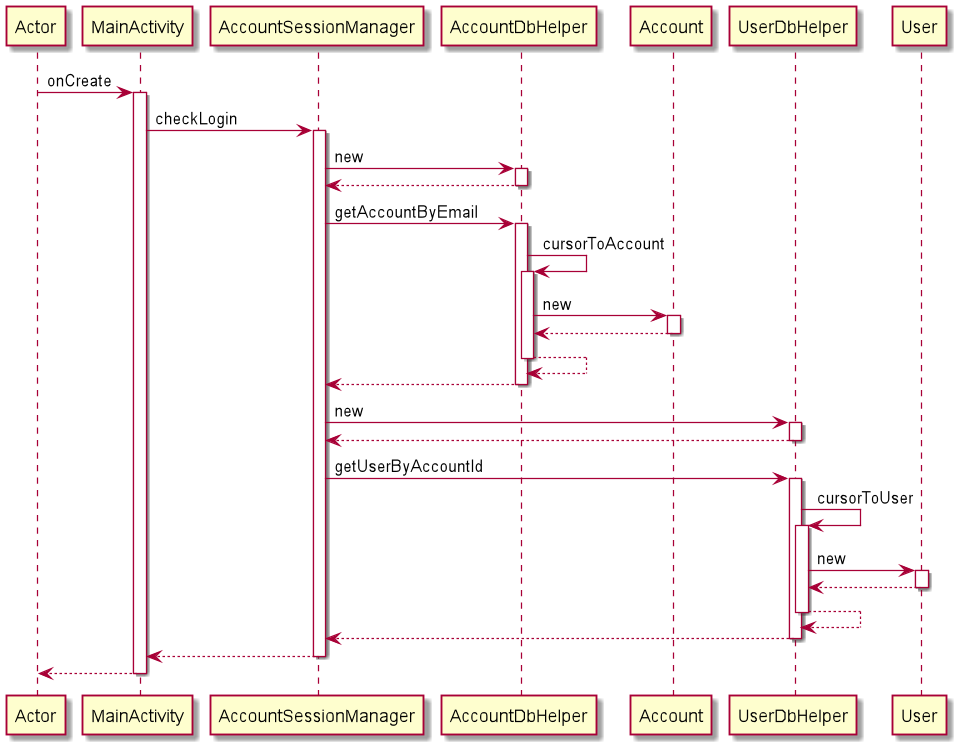

The diagram above was rendered by PlantUML. Its source (embedded in the PNG):
@startuml
participant Actor
Actor -> MainActivity : onCreate
activate MainActivity
MainActivity -> AccountSessionManager : checkLogin
activate AccountSessionManager
AccountSessionManager -> AccountDbHelper : new
activate AccountDbHelper
AccountDbHelper --> AccountSessionManager
deactivate AccountDbHelper
AccountSessionManager -> AccountDbHelper : getAccountByEmail
activate AccountDbHelper
AccountDbHelper -> AccountDbHelper : cursorToAccount
activate AccountDbHelper
AccountDbHelper -> Account : new
activate Account
Account --> AccountDbHelper
deactivate Account
AccountDbHelper --> AccountDbHelper
deactivate AccountDbHelper
AccountDbHelper --> AccountSessionManager
deactivate AccountDbHelper
AccountSessionManager -> UserDbHelper : new
activate UserDbHelper
UserDbHelper --> AccountSessionManager
deactivate UserDbHelper
AccountSessionManager -> UserDbHelper : getUserByAccountId
activate UserDbHelper
UserDbHelper -> UserDbHelper : cursorToUser
activate UserDbHelper
UserDbHelper -> User : new
activate User
User --> UserDbHelper
deactivate User
UserDbHelper --> UserDbHelper
deactivate UserDbHelper
UserDbHelper --> AccountSessionManager
deactivate UserDbHelper
AccountSessionManager --> MainActivity
deactivate AccountSessionManager
return
@enduml